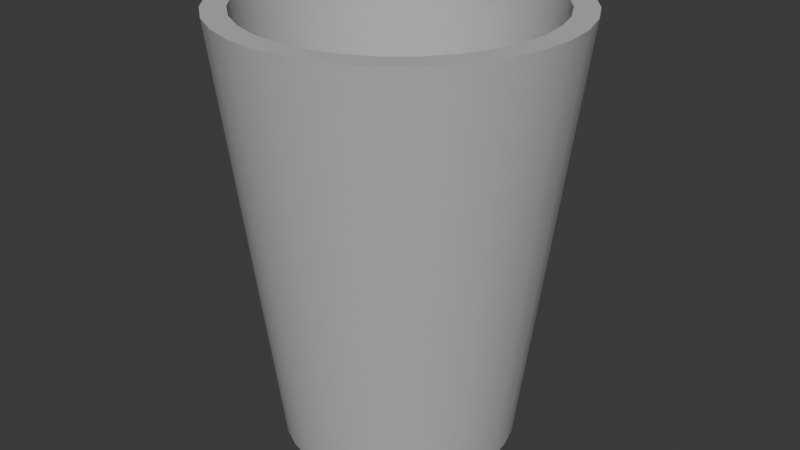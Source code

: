 # Source: cup.blend  (saved by Blender 4.2.66; exported with 4.5.12 LTS)
import bpy
from mathutils import Matrix  # noqa: F401  (used for matrix-valued properties, if any)

bpy.ops.wm.read_factory_settings(use_empty=True)
scene = bpy.context.scene
scene.name = 'Scene'

# ---- collections
col_collection = bpy.data.collections.new('Collection'); scene.collection.children.link(col_collection)

# ---- materials (node trees are filled in below, after node groups)
mat_material_001 = bpy.data.materials.new('Material.001')

# ---- node groups
ng_smooth_by_angle = bpy.data.node_groups.new('Smooth by Angle', 'GeometryNodeTree')
_s = ng_smooth_by_angle.interface.new_socket(name='Mesh', in_out='OUTPUT', socket_type='NodeSocketGeometry')
_s = ng_smooth_by_angle.interface.new_socket(name='Mesh', in_out='INPUT', socket_type='NodeSocketGeometry')
_s = ng_smooth_by_angle.interface.new_socket(name='Angle', in_out='INPUT', socket_type='NodeSocketFloat')
_s.subtype = 'ANGLE'
_s.default_value = 0.5236
_s.min_value = 0.0
_s.max_value = 3.142
_s.description = 'Maximum face angle for smooth edges'
_s = ng_smooth_by_angle.interface.new_socket(name='Ignore Sharpness', in_out='INPUT', socket_type='NodeSocketBool')
_s.force_non_field = True
ng_smooth_by_angle.description = 'Set the sharpness of mesh edges based on the angle between the neighboring faces'
ng_smooth_by_angle.is_modifier = True
_N = ng_smooth_by_angle.nodes; _L = ng_smooth_by_angle.links
n0 = _N.new('GeometryNodeSetShadeSmooth'); n0.name = 'Set Shade Smooth'; n0.location = (120, -80)
n0.domain = 'EDGE'
n1 = _N.new('GeometryNodeSetShadeSmooth'); n1.name = 'Set Shade Smooth.001'; n1.location = (300, -80)
n2 = _N.new('NodeGroupOutput'); n2.name = 'Group Output'; n2.location = (480, -80)
n3 = _N.new('GeometryNodeInputMeshEdgeAngle'); n3.name = 'Edge Angle'; n3.location = (-440, -240)
n4 = _N.new('NodeGroupInput'); n4.name = 'Group Input'; n4.location = (-80, -80)
n5 = _N.new('GeometryNodeInputEdgeSmooth'); n5.name = 'Is Edge Smooth'; n5.location = (-260, -120)
n6 = _N.new('GeometryNodeInputShadeSmooth'); n6.name = 'Is Shade Smooth'; n6.location = (-440, -397)
n7 = _N.new('FunctionNodeCompare'); n7.name = 'Compare'; n7.location = (-260, -260)
n7.operation = 'LESS_EQUAL'
n7.inputs[6].default_value = (0.0, 0.0, 0.0, 0.0)
n7.inputs[7].default_value = (0.0, 0.0, 0.0, 0.0)
n8 = _N.new('FunctionNodeBooleanMath'); n8.name = 'Boolean Math.001'; n8.location = (-80, -260)
n9 = _N.new('NodeGroupInput'); n9.name = 'Group Input.001'; n9.location = (-440, -329)
n10 = _N.new('NodeGroupInput'); n10.name = 'Group Input.002'; n10.location = (-259, -189)
n11 = _N.new('FunctionNodeBooleanMath'); n11.name = 'Boolean Math'; n11.location = (-80, -149)
n11.operation = 'OR'
n12 = _N.new('FunctionNodeBooleanMath'); n12.name = 'Boolean Math.002'; n12.location = (-260, -380)
n12.operation = 'OR'
n13 = _N.new('NodeGroupInput'); n13.name = 'Group Input.003'; n13.location = (-440, -460)
_L.new(n3.outputs[0], n7.inputs[0])
_L.new(n1.outputs[0], n2.inputs[0])
_L.new(n9.outputs[1], n7.inputs[1])
_L.new(n7.outputs[0], n8.inputs[0])
_L.new(n4.outputs[0], n0.inputs[0])
_L.new(n0.outputs[0], n1.inputs[0])
_L.new(n8.outputs[0], n0.inputs[2])
_L.new(n10.outputs[2], n11.inputs[1])
_L.new(n5.outputs[0], n11.inputs[0])
_L.new(n11.outputs[0], n0.inputs[1])
_L.new(n13.outputs[2], n12.inputs[1])
_L.new(n6.outputs[0], n12.inputs[0])
_L.new(n12.outputs[0], n8.inputs[1])
n2.is_active_output = True

# ---- material node trees
mat_material_001.use_nodes = True; mat_material_001.node_tree.nodes.clear()
_N = mat_material_001.node_tree.nodes; _L = mat_material_001.node_tree.links
n0 = _N.new('ShaderNodeBsdfPrincipled'); n0.name = 'Principled BSDF'; n0.location = (10, 300)
n0.inputs[0].default_value = (0.5, 0.5, 0.5, 1.0)
n0.inputs[2].default_value = 0.8
n1 = _N.new('ShaderNodeOutputMaterial'); n1.name = 'Material Output'; n1.location = (300, 300)
_L.new(n0.outputs[0], n1.inputs[0])
n1.is_active_output = True

# ---- world
world_world = bpy.data.worlds.new('World'); scene.world = world_world
world_world.use_nodes = True; world_world.node_tree.nodes.clear()
_N = world_world.node_tree.nodes; _L = world_world.node_tree.links
n0 = _N.new('ShaderNodeOutputWorld'); n0.name = 'World Output'; n0.location = (300, 300)
n1 = _N.new('ShaderNodeBackground'); n1.name = 'Background'; n1.location = (10, 300)
n1.inputs[0].default_value = (0.05088, 0.05088, 0.05088, 1.0)
_L.new(n1.outputs[0], n0.inputs[0])
n0.is_active_output = True
world_world.color = (0.05088, 0.05088, 0.05088)
world_world.sun_shadow_jitter_overblur = 0.0

# ---- meshes
me_cylinder = bpy.data.meshes.new('Cylinder')
me_cylinder.from_pydata([(0.0, 1.0, -1.0), (-8.31e-09, 1.259, 1.0), (0.1951, 0.9808, -1.0), (0.2456, 1.235, 1.0), (0.3827, 0.9239, -1.0), (0.4817, 1.163, 1.0), (0.5556, 0.8315, -1.0), (0.6994, 1.047, 1.0), (0.7071, 0.7071, -1.0), (0.8901, 0.8901, 1.0), (0.8315, 0.5556, -1.0), (1.047, 0.6994, 1.0), (0.9239, 0.3827, -1.0), (1.163, 0.4817, 1.0), (0.9808, 0.1951, -1.0), (1.235, 0.2456, 1.0), (1.0, 0.0, -1.0), (1.259, -9.318e-09, 1.0), (0.9808, -0.1951, -1.0), (1.235, -0.2456, 1.0), (0.9239, -0.3827, -1.0), (1.163, -0.4817, 1.0), (0.8315, -0.5556, -1.0), (1.047, -0.6994, 1.0), (0.7071, -0.7071, -1.0), (0.8901, -0.8901, 1.0), (0.5556, -0.8315, -1.0), (0.6994, -1.047, 1.0), (0.3827, -0.9239, -1.0), (0.4817, -1.163, 1.0), (0.1951, -0.9808, -1.0), (0.2456, -1.235, 1.0), (0.0, -1.0, -1.0), (-8.31e-09, -1.259, 1.0), (-0.1951, -0.9808, -1.0), (-0.2456, -1.235, 1.0), (-0.3827, -0.9239, -1.0), (-0.4817, -1.163, 1.0), (-0.5556, -0.8315, -1.0), (-0.6994, -1.047, 1.0), (-0.7071, -0.7071, -1.0), (-0.8901, -0.8901, 1.0), (-0.8315, -0.5556, -1.0), (-1.047, -0.6994, 1.0), (-0.9239, -0.3827, -1.0), (-1.163, -0.4817, 1.0), (-0.9808, -0.1951, -1.0), (-1.235, -0.2456, 1.0), (-1.0, 0.0, -1.0), (-1.259, -9.318e-09, 1.0), (-0.9808, 0.1951, -1.0), (-1.235, 0.2456, 1.0), (-0.9239, 0.3827, -1.0), (-1.163, 0.4817, 1.0), (-0.8315, 0.5556, -1.0), (-1.047, 0.6994, 1.0), (-0.7071, 0.7071, -1.0), (-0.8901, 0.8901, 1.0), (-0.5556, 0.8315, -1.0), (-0.6994, 1.047, 1.0), (-0.3827, 0.9239, -1.0), (-0.4817, 1.163, 1.0), (-0.1951, 0.9808, -1.0), (-0.2456, 1.235, 1.0), (0.2839, 1.427, 1.0), (-5.508e-09, 1.455, 1.0), (0.5568, 1.344, 1.0), (0.8083, 1.21, 1.0), (1.029, 1.029, 1.0), (1.21, 0.8083, 1.0), (1.344, 0.5568, 1.0), (1.427, 0.2839, 1.0), (1.455, -6.78e-09, 1.0), (1.427, -0.2839, 1.0), (1.344, -0.5568, 1.0), (1.21, -0.8083, 1.0), (1.029, -1.029, 1.0), (0.8083, -1.21, 1.0), (0.5568, -1.344, 1.0), (0.2839, -1.427, 1.0), (-5.508e-09, -1.455, 1.0), (-0.2839, -1.427, 1.0), (-0.5568, -1.344, 1.0), (-0.8083, -1.21, 1.0), (-1.029, -1.029, 1.0), (-1.21, -0.8083, 1.0), (-1.344, -0.5568, 1.0), (-1.427, -0.2839, 1.0), (-1.455, -6.78e-09, 1.0), (-1.427, 0.2839, 1.0), (-1.344, 0.5568, 1.0), (-1.21, 0.8083, 1.0), (-1.029, 1.029, 1.0), (-0.8083, 1.21, 1.0), (-0.5568, 1.344, 1.0), (-0.2839, 1.427, 1.0), (0.1596, 0.8025, -0.8839), (1.548e-07, 0.8182, -0.8839), (0.3131, 0.7559, -0.8839), (0.4546, 0.6803, -0.8839), (0.5786, 0.5786, -0.8839), (0.6803, 0.4546, -0.8839), (0.7559, 0.3131, -0.8839), (0.8025, 0.1596, -0.8839), (0.8182, -3.449e-09, -0.8839), (0.8025, -0.1596, -0.8839), (0.7559, -0.3131, -0.8839), (0.6803, -0.4546, -0.8839), (0.5786, -0.5786, -0.8839), (0.4546, -0.6803, -0.8839), (0.3131, -0.7559, -0.8839), (0.1596, -0.8025, -0.8839), (1.548e-07, -0.8182, -0.8839), (-0.1596, -0.8025, -0.8839), (-0.3131, -0.7559, -0.8839), (-0.4546, -0.6803, -0.8839), (-0.5786, -0.5786, -0.8839), (-0.6803, -0.4546, -0.8839), (-0.7559, -0.3131, -0.8839), (-0.8025, -0.1596, -0.8839), (-0.8182, -3.449e-09, -0.8839), (-0.8025, 0.1596, -0.8839), (-0.7559, 0.3131, -0.8839), (-0.6803, 0.4546, -0.8839), (-0.5786, 0.5786, -0.8839), (-0.4546, 0.6803, -0.8839), (-0.3131, 0.7559, -0.8839), (-0.1596, 0.8025, -0.8839)], [], [(0, 65, 64, 2), (2, 64, 66, 4), (4, 66, 67, 6), (6, 67, 68, 8), (8, 68, 69, 10), (10, 69, 70, 12), (12, 70, 71, 14), (14, 71, 72, 16), (16, 72, 73, 18), (18, 73, 74, 20), (20, 74, 75, 22), (22, 75, 76, 24), (24, 76, 77, 26), (26, 77, 78, 28), (28, 78, 79, 30), (30, 79, 80, 32), (32, 80, 81, 34), (34, 81, 82, 36), (36, 82, 83, 38), (38, 83, 84, 40), (40, 84, 85, 42), (42, 85, 86, 44), (44, 86, 87, 46), (46, 87, 88, 48), (48, 88, 89, 50), (50, 89, 90, 52), (52, 90, 91, 54), (54, 91, 92, 56), (56, 92, 93, 58), (58, 93, 94, 60), (55, 53, 122, 123), (60, 94, 95, 62), (62, 95, 65, 0), (0, 2, 4, 6, 8, 10, 12, 14, 16, 18, 20, 22, 24, 26, 28, 30, 32, 34, 36, 38, 40, 42, 44, 46, 48, 50, 52, 54, 56, 58, 60, 62), (1, 3, 64, 65), (3, 5, 66, 64), (5, 7, 67, 66), (7, 9, 68, 67), (9, 11, 69, 68), (11, 13, 70, 69), (13, 15, 71, 70), (15, 17, 72, 71), (17, 19, 73, 72), (19, 21, 74, 73), (21, 23, 75, 74), (23, 25, 76, 75), (25, 27, 77, 76), (27, 29, 78, 77), (29, 31, 79, 78), (31, 33, 80, 79), (33, 35, 81, 80), (35, 37, 82, 81), (37, 39, 83, 82), (39, 41, 84, 83), (41, 43, 85, 84), (43, 45, 86, 85), (45, 47, 87, 86), (47, 49, 88, 87), (49, 51, 89, 88), (51, 53, 90, 89), (53, 55, 91, 90), (55, 57, 92, 91), (57, 59, 93, 92), (59, 61, 94, 93), (61, 63, 95, 94), (63, 1, 65, 95), (96, 97, 127, 126, 125, 124, 123, 122, 121, 120, 119, 118, 117, 116, 115, 114, 113, 112, 111, 110, 109, 108, 107, 106, 105, 104, 103, 102, 101, 100, 99, 98), (29, 27, 109, 110), (3, 1, 97, 96), (57, 55, 123, 124), (31, 29, 110, 111), (5, 3, 96, 98), (59, 57, 124, 125), (33, 31, 111, 112), (7, 5, 98, 99), (61, 59, 125, 126), (35, 33, 112, 113), (9, 7, 99, 100), (63, 61, 126, 127), (37, 35, 113, 114), (11, 9, 100, 101), (1, 63, 127, 97), (39, 37, 114, 115), (13, 11, 101, 102), (41, 39, 115, 116), (15, 13, 102, 103), (43, 41, 116, 117), (17, 15, 103, 104), (45, 43, 117, 118), (19, 17, 104, 105), (47, 45, 118, 119), (21, 19, 105, 106), (49, 47, 119, 120), (23, 21, 106, 107), (51, 49, 120, 121), (25, 23, 107, 108), (53, 51, 121, 122), (27, 25, 108, 109)])
me_cylinder.polygons.foreach_set('use_smooth', [True] * 98)
_uv = me_cylinder.uv_layers.new(name='UVMap')
_uv.uv.foreach_set('vector', [1.0, 0.5, 1.0, 1.0, 0.9688, 1.0, 0.9688, 0.5, 0.9688, 0.5, 0.9688, 1.0, 0.9375, 1.0, 0.9375, 0.5, 0.9375, 0.5, 0.9375, 1.0, 0.9062, 1.0, 0.9062, 0.5, 0.9062, 0.5, 0.9062, 1.0, 0.875, 1.0, 0.875, 0.5, 0.875, 0.5, 0.875, 1.0, 0.8438, 1.0, 0.8438, 0.5, 0.8438, 0.5, 0.8438, 1.0, 0.8125, 1.0, 0.8125, 0.5, 0.8125, 0.5, 0.8125, 1.0, 0.7812, 1.0, 0.7812, 0.5, 0.7812, 0.5, 0.7812, 1.0, 0.75, 1.0, 0.75, 0.5, 0.75, 0.5, 0.75, 1.0, 0.7188, 1.0, 0.7188, 0.5, 0.7188, 0.5, 0.7188, 1.0, 0.6875, 1.0, 0.6875, 0.5, 0.6875, 0.5, 0.6875, 1.0, 0.6562, 1.0, 0.6562, 0.5, 0.6562, 0.5, 0.6562, 1.0, 0.625, 1.0, 0.625, 0.5, 0.625, 0.5, 0.625, 1.0, 0.5938, 1.0, 0.5938, 0.5, 0.5938, 0.5, 0.5938, 1.0, 0.5625, 1.0, 0.5625, 0.5, 0.5625, 0.5, 0.5625, 1.0, 0.5312, 1.0, 0.5312, 0.5, 0.5312, 0.5, 0.5312, 1.0, 0.5, 1.0, 0.5, 0.5, 0.5, 0.5, 0.5, 1.0, 0.4688, 1.0, 0.4688, 0.5, 0.4688, 0.5, 0.4688, 1.0, 0.4375, 1.0, 0.4375, 0.5, 0.4375, 0.5, 0.4375, 1.0, 0.4062, 1.0, 0.4062, 0.5, 0.4062, 0.5, 0.4062, 1.0, 0.375, 1.0, 0.375, 0.5, 0.375, 0.5, 0.375, 1.0, 0.3438, 1.0, 0.3438, 0.5, 0.3438, 0.5, 0.3438, 1.0, 0.3125, 1.0, 0.3125, 0.5, 0.3125, 0.5, 0.3125, 1.0, 0.2812, 1.0, 0.2812, 0.5, 0.2812, 0.5, 0.2812, 1.0, 0.25, 1.0, 0.25, 0.5, 0.25, 0.5, 0.25, 1.0, 0.2188, 1.0, 0.2188, 0.5, 0.2188, 0.5, 0.2188, 1.0, 0.1875, 1.0, 0.1875, 0.5, 0.1875, 0.5, 0.1875, 1.0, 0.1562, 1.0, 0.1562, 0.5, 0.1562, 0.5, 0.1562, 1.0, 0.125, 1.0, 0.125, 0.5, 0.125, 0.5, 0.125, 1.0, 0.09375, 1.0, 0.09375, 0.5, 0.09375, 0.5, 0.09375, 1.0, 0.0625, 1.0, 0.0625, 0.5, 0.08557, 0.3599, 0.0673, 0.3257, 0.0673, 0.3257, 0.08557, 0.3599, 0.0625, 0.5, 0.0625, 1.0, 0.03125, 1.0, 0.03125, 0.5, 0.03125, 0.5, 0.03125, 1.0, 0.0, 1.0, 0.0, 0.5, 0.75, 0.49, 0.7968, 0.4854, 0.8418, 0.4717, 0.8833, 0.4496, 0.9197, 0.4197, 0.9496, 0.3833, 0.9717, 0.3418, 0.9854, 0.2968, 0.99, 0.25, 0.9854, 0.2032, 0.9717, 0.1582, 0.9496, 0.1167, 0.9197, 0.08029, 0.8833, 0.05045, 0.8418, 0.02827, 0.7968, 0.01461, 0.75, 0.01, 0.7032, 0.01461, 0.6582, 0.02827, 0.6167, 0.05045, 0.5803, 0.08029, 0.5504, 0.1167, 0.5283, 0.1582, 0.5146, 0.2032, 0.51, 0.25, 0.5146, 0.2968, 0.5283, 0.3418, 0.5504, 0.3833, 0.5803, 0.4197, 0.6167, 0.4496, 0.6582, 0.4717, 0.7032, 0.4854, 0.25, 0.4478, 0.2886, 0.444, 0.2968, 0.4854, 0.25, 0.49, 0.2886, 0.444, 0.3257, 0.4327, 0.3418, 0.4717, 0.2968, 0.4854, 0.3257, 0.4327, 0.3599, 0.4144, 0.3833, 0.4496, 0.3418, 0.4717, 0.3599, 0.4144, 0.3898, 0.3898, 0.4197, 0.4197, 0.3833, 0.4496, 0.3898, 0.3898, 0.4144, 0.3599, 0.4496, 0.3833, 0.4197, 0.4197, 0.4144, 0.3599, 0.4327, 0.3257, 0.4717, 0.3418, 0.4496, 0.3833, 0.4327, 0.3257, 0.444, 0.2886, 0.4854, 0.2968, 0.4717, 0.3418, 0.444, 0.2886, 0.4478, 0.25, 0.49, 0.25, 0.4854, 0.2968, 0.4478, 0.25, 0.444, 0.2114, 0.4854, 0.2032, 0.49, 0.25, 0.444, 0.2114, 0.4327, 0.1743, 0.4717, 0.1582, 0.4854, 0.2032, 0.4327, 0.1743, 0.4144, 0.1401, 0.4496, 0.1167, 0.4717, 0.1582, 0.4144, 0.1401, 0.3898, 0.1102, 0.4197, 0.08029, 0.4496, 0.1167, 0.3898, 0.1102, 0.3599, 0.08557, 0.3833, 0.05045, 0.4197, 0.08029, 0.3599, 0.08557, 0.3257, 0.0673, 0.3418, 0.02827, 0.3833, 0.05045, 0.3257, 0.0673, 0.2886, 0.05605, 0.2968, 0.01461, 0.3418, 0.02827, 0.2886, 0.05605, 0.25, 0.05225, 0.25, 0.01, 0.2968, 0.01461, 0.25, 0.05225, 0.2114, 0.05605, 0.2032, 0.01461, 0.25, 0.01, 0.2114, 0.05605, 0.1743, 0.0673, 0.1582, 0.02827, 0.2032, 0.01461, 0.1743, 0.0673, 0.1401, 0.08557, 0.1167, 0.05045, 0.1582, 0.02827, 0.1401, 0.08557, 0.1102, 0.1102, 0.08029, 0.08029, 0.1167, 0.05045, 0.1102, 0.1102, 0.08557, 0.1401, 0.05045, 0.1167, 0.08029, 0.08029, 0.08557, 0.1401, 0.0673, 0.1743, 0.02827, 0.1582, 0.05045, 0.1167, 0.0673, 0.1743, 0.05605, 0.2114, 0.01461, 0.2032, 0.02827, 0.1582, 0.05605, 0.2114, 0.05225, 0.25, 0.01, 0.25, 0.01461, 0.2032, 0.05225, 0.25, 0.05605, 0.2886, 0.01461, 0.2968, 0.01, 0.25, 0.05605, 0.2886, 0.0673, 0.3257, 0.02827, 0.3418, 0.01461, 0.2968, 0.0673, 0.3257, 0.08557, 0.3599, 0.05045, 0.3833, 0.02827, 0.3418, 0.08557, 0.3599, 0.1102, 0.3898, 0.08029, 0.4197, 0.05045, 0.3833, 0.1102, 0.3898, 0.1401, 0.4144, 0.1167, 0.4496, 0.08029, 0.4197, 0.1401, 0.4144, 0.1743, 0.4327, 0.1582, 0.4717, 0.1167, 0.4496, 0.1743, 0.4327, 0.2114, 0.444, 0.2032, 0.4854, 0.1582, 0.4717, 0.2114, 0.444, 0.25, 0.4478, 0.25, 0.49, 0.2032, 0.4854, 0.2886, 0.444, 0.25, 0.4478, 0.2114, 0.444, 0.1743, 0.4327, 0.1401, 0.4144, 0.1102, 0.3898, 0.08557, 0.3599, 0.0673, 0.3257, 0.05605, 0.2886, 0.05225, 0.25, 0.05605, 0.2114, 0.0673, 0.1743, 0.08557, 0.1401, 0.1102, 0.1102, 0.1401, 0.08557, 0.1743, 0.0673, 0.2114, 0.05605, 0.25, 0.05225, 0.2886, 0.05605, 0.3257, 0.0673, 0.3599, 0.08557, 0.3898, 0.1102, 0.4144, 0.1401, 0.4327, 0.1743, 0.444, 0.2114, 0.4478, 0.25, 0.444, 0.2886, 0.4327, 0.3257, 0.4144, 0.3599, 0.3898, 0.3898, 0.3599, 0.4144, 0.3257, 0.4327, 0.3257, 0.0673, 0.3599, 0.08557, 0.3599, 0.08557, 0.3257, 0.0673, 0.2886, 0.444, 0.25, 0.4478, 0.25, 0.4478, 0.2886, 0.444, 0.1102, 0.3898, 0.08557, 0.3599, 0.08557, 0.3599, 0.1102, 0.3898, 0.2886, 0.05605, 0.3257, 0.0673, 0.3257, 0.0673, 0.2886, 0.05605, 0.3257, 0.4327, 0.2886, 0.444, 0.2886, 0.444, 0.3257, 0.4327, 0.1401, 0.4144, 0.1102, 0.3898, 0.1102, 0.3898, 0.1401, 0.4144, 0.25, 0.05225, 0.2886, 0.05605, 0.2886, 0.05605, 0.25, 0.05225, 0.3599, 0.4144, 0.3257, 0.4327, 0.3257, 0.4327, 0.3599, 0.4144, 0.1743, 0.4327, 0.1401, 0.4144, 0.1401, 0.4144, 0.1743, 0.4327, 0.2114, 0.05605, 0.25, 0.05225, 0.25, 0.05225, 0.2114, 0.05605, 0.3898, 0.3898, 0.3599, 0.4144, 0.3599, 0.4144, 0.3898, 0.3898, 0.2114, 0.444, 0.1743, 0.4327, 0.1743, 0.4327, 0.2114, 0.444, 0.1743, 0.0673, 0.2114, 0.05605, 0.2114, 0.05605, 0.1743, 0.0673, 0.4144, 0.3599, 0.3898, 0.3898, 0.3898, 0.3898, 0.4144, 0.3599, 0.25, 0.4478, 0.2114, 0.444, 0.2114, 0.444, 0.25, 0.4478, 0.1401, 0.08557, 0.1743, 0.0673, 0.1743, 0.0673, 0.1401, 0.08557, 0.4327, 0.3257, 0.4144, 0.3599, 0.4144, 0.3599, 0.4327, 0.3257, 0.1102, 0.1102, 0.1401, 0.08557, 0.1401, 0.08557, 0.1102, 0.1102, 0.444, 0.2886, 0.4327, 0.3257, 0.4327, 0.3257, 0.444, 0.2886, 0.08557, 0.1401, 0.1102, 0.1102, 0.1102, 0.1102, 0.08557, 0.1401, 0.4478, 0.25, 0.444, 0.2886, 0.444, 0.2886, 0.4478, 0.25, 0.0673, 0.1743, 0.08557, 0.1401, 0.08557, 0.1401, 0.0673, 0.1743, 0.444, 0.2114, 0.4478, 0.25, 0.4478, 0.25, 0.444, 0.2114, 0.05605, 0.2114, 0.0673, 0.1743, 0.0673, 0.1743, 0.05605, 0.2114, 0.4327, 0.1743, 0.444, 0.2114, 0.444, 0.2114, 0.4327, 0.1743, 0.05225, 0.25, 0.05605, 0.2114, 0.05605, 0.2114, 0.05225, 0.25, 0.4144, 0.1401, 0.4327, 0.1743, 0.4327, 0.1743, 0.4144, 0.1401, 0.05605, 0.2886, 0.05225, 0.25, 0.05225, 0.25, 0.05605, 0.2886, 0.3898, 0.1102, 0.4144, 0.1401, 0.4144, 0.1401, 0.3898, 0.1102, 0.0673, 0.3257, 0.05605, 0.2886, 0.05605, 0.2886, 0.0673, 0.3257, 0.3599, 0.08557, 0.3898, 0.1102, 0.3898, 0.1102, 0.3599, 0.08557])
me_cylinder.materials.append(mat_material_001)
me_cylinder.update()

# ---- objects
ob_cylinder = bpy.data.objects.new('Cylinder', me_cylinder)

# ---- transforms, parenting, visibility, modifiers, constraints
ob_cylinder.location = (0.0, 0.0, 0.0)
ob_cylinder.scale = (1.0, 1.0, 1.834)
_m = ob_cylinder.modifiers.new('Smooth by Angle', 'NODES')
_m.node_group = ng_smooth_by_angle
_m.use_pin_to_last = True
_m.show_group_selector = False

# ---- collection membership
col_collection.objects.link(ob_cylinder)

# ---- scene / render settings (as saved in the file)
scene.frame_start = 1; scene.frame_end = 250; scene.frame_set(0)
scene.render.engine = 'BLENDER_EEVEE_NEXT'
bpy.context.view_layer.update()

# ---- added for rendering (the .blend has no active camera and no usable light): camera, sun
cam_auto = bpy.data.cameras.new('AutoCamera')
cam_auto.lens = 50.0
cam_auto.sensor_width = 36.0
cam_auto.clip_end = 1000.0
ob_auto_camera = bpy.data.objects.new('AutoCamera', cam_auto)
scene.collection.objects.link(ob_auto_camera)
ob_auto_camera.location = (5.10074, -6.12089, 4.08059)
ob_auto_camera.rotation_euler = (1.09748, -7.21219e-08, 0.694738)
scene.camera = ob_auto_camera
light_auto_sun = bpy.data.lights.new('AutoSun', 'SUN')
light_auto_sun.energy = 3.0
light_auto_sun.angle = 0.0523599
ob_auto_sun = bpy.data.objects.new('AutoSun', light_auto_sun)
scene.collection.objects.link(ob_auto_sun)
ob_auto_sun.rotation_euler = (0.872665, 0.174533, 0.523599)
bpy.context.view_layer.update()
